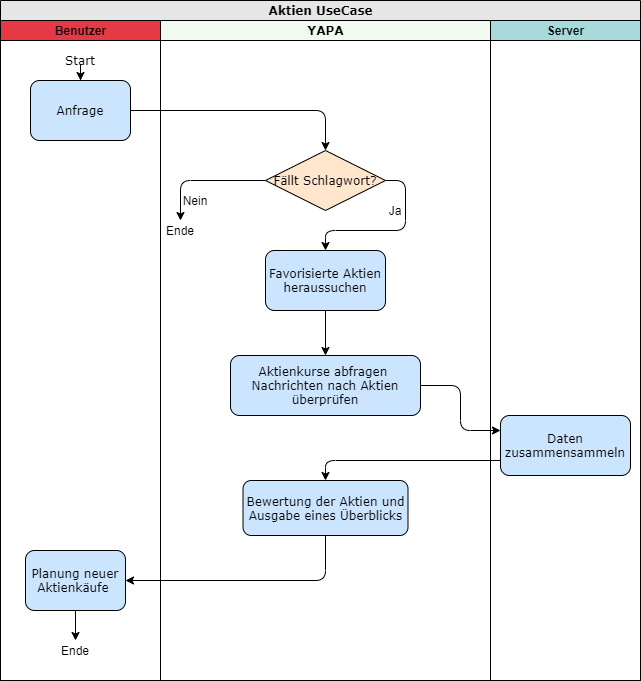

The diagram above was exported from draw.io. Its source (the exported page's mxGraphModel, read from the mxfile embedded in the PNG):
<mxGraphModel dx="1024" dy="592" grid="1" gridSize="10" guides="1" tooltips="1" connect="1" arrows="1" fold="1" page="1" pageScale="1" pageWidth="1100" pageHeight="850" background="#ffffff" math="0" shadow="0">
  <root>
    <mxCell id="0" />
    <mxCell id="1" parent="0" />
    <mxCell id="77e6c97f196da883-1" value="&lt;font style=&quot;font-size: 12px&quot;&gt;Aktien UseCase&lt;/font&gt;" style="swimlane;html=1;childLayout=stackLayout;startSize=20;rounded=0;shadow=0;labelBackgroundColor=none;strokeWidth=1;fontFamily=Verdana;fontSize=8;align=center;fillColor=#E6E6E6;" parent="1" vertex="1">
      <mxGeometry x="70" y="40" width="640" height="680" as="geometry" />
    </mxCell>
    <mxCell id="77e6c97f196da883-2" value="Benutzer" style="swimlane;html=1;startSize=20;fillColor=#E63946;" parent="77e6c97f196da883-1" vertex="1">
      <mxGeometry y="20" width="160" height="660" as="geometry" />
    </mxCell>
    <mxCell id="WI2osCLeApIbeh_laeL9-13" style="edgeStyle=orthogonalEdgeStyle;rounded=1;orthogonalLoop=1;jettySize=auto;html=1;fontSize=12;" parent="77e6c97f196da883-2" source="ustGzSRpLZlBGzbSC_7N-3" target="WI2osCLeApIbeh_laeL9-12" edge="1">
      <mxGeometry relative="1" as="geometry" />
    </mxCell>
    <mxCell id="ustGzSRpLZlBGzbSC_7N-3" value="&lt;font face=&quot;Verdana&quot;&gt;Start&lt;/font&gt;" style="text;html=1;strokeColor=none;fillColor=none;align=center;verticalAlign=middle;whiteSpace=wrap;rounded=0;" parent="77e6c97f196da883-2" vertex="1">
      <mxGeometry x="60" y="30" width="40" height="20" as="geometry" />
    </mxCell>
    <mxCell id="WI2osCLeApIbeh_laeL9-11" style="edgeStyle=orthogonalEdgeStyle;rounded=0;orthogonalLoop=1;jettySize=auto;html=1;exitX=0.5;exitY=1;exitDx=0;exitDy=0;fontSize=12;" parent="77e6c97f196da883-2" source="WI2osCLeApIbeh_laeL9-8" target="WI2osCLeApIbeh_laeL9-10" edge="1">
      <mxGeometry relative="1" as="geometry" />
    </mxCell>
    <mxCell id="WI2osCLeApIbeh_laeL9-8" value="&lt;font style=&quot;font-size: 12px&quot;&gt;Planung neuer Aktienkäufe &lt;br&gt;&lt;/font&gt;" style="rounded=1;whiteSpace=wrap;html=1;shadow=0;labelBackgroundColor=none;strokeWidth=1;fontFamily=Verdana;fontSize=8;align=center;fillColor=#CCE5FF;" parent="77e6c97f196da883-2" vertex="1">
      <mxGeometry x="25" y="530" width="100" height="60" as="geometry" />
    </mxCell>
    <mxCell id="WI2osCLeApIbeh_laeL9-10" value="Ende" style="text;html=1;strokeColor=none;fillColor=none;align=center;verticalAlign=middle;whiteSpace=wrap;rounded=0;" parent="77e6c97f196da883-2" vertex="1">
      <mxGeometry x="55" y="620" width="40" height="20" as="geometry" />
    </mxCell>
    <mxCell id="WI2osCLeApIbeh_laeL9-12" value="&lt;font style=&quot;font-size: 12px&quot;&gt;Anfrage&lt;/font&gt;" style="rounded=1;whiteSpace=wrap;html=1;shadow=0;labelBackgroundColor=none;strokeWidth=1;fontFamily=Verdana;fontSize=8;align=center;fillColor=#CCE5FF;" parent="77e6c97f196da883-2" vertex="1">
      <mxGeometry x="30" y="60" width="100" height="60" as="geometry" />
    </mxCell>
    <mxCell id="WI2osCLeApIbeh_laeL9-9" style="edgeStyle=orthogonalEdgeStyle;rounded=1;orthogonalLoop=1;jettySize=auto;html=1;exitX=0.5;exitY=1;exitDx=0;exitDy=0;entryX=1;entryY=0.5;entryDx=0;entryDy=0;fontSize=12;" parent="77e6c97f196da883-1" source="WI2osCLeApIbeh_laeL9-6" target="WI2osCLeApIbeh_laeL9-8" edge="1">
      <mxGeometry relative="1" as="geometry" />
    </mxCell>
    <mxCell id="WI2osCLeApIbeh_laeL9-18" style="edgeStyle=orthogonalEdgeStyle;rounded=1;orthogonalLoop=1;jettySize=auto;html=1;exitX=1;exitY=0.5;exitDx=0;exitDy=0;entryX=0.5;entryY=0;entryDx=0;entryDy=0;fontSize=12;" parent="77e6c97f196da883-1" source="WI2osCLeApIbeh_laeL9-12" target="WI2osCLeApIbeh_laeL9-14" edge="1">
      <mxGeometry relative="1" as="geometry" />
    </mxCell>
    <mxCell id="77e6c97f196da883-3" value="&lt;font face=&quot;Verdana&quot;&gt;YAPA&lt;/font&gt;" style="swimlane;html=1;startSize=20;fillColor=#F1FAEE;" parent="77e6c97f196da883-1" vertex="1">
      <mxGeometry x="160" y="20" width="330" height="660" as="geometry" />
    </mxCell>
    <mxCell id="77e6c97f196da883-11" value="&lt;font style=&quot;font-size: 12px&quot;&gt;Favorisierte Aktien heraussuchen&lt;br&gt;&lt;/font&gt;" style="rounded=1;whiteSpace=wrap;html=1;shadow=0;labelBackgroundColor=none;strokeWidth=1;fontFamily=Verdana;fontSize=8;align=center;fillColor=#CCE5FF;" parent="77e6c97f196da883-3" vertex="1">
      <mxGeometry x="105" y="230" width="120" height="60" as="geometry" />
    </mxCell>
    <mxCell id="WI2osCLeApIbeh_laeL9-1" value="&lt;div style=&quot;font-size: 12px&quot;&gt;&lt;font style=&quot;font-size: 12px&quot;&gt;Aktienkurse abfragen &lt;/font&gt;&lt;font style=&quot;font-size: 12px&quot;&gt;&lt;br&gt;&lt;/font&gt;&lt;/div&gt;&lt;div style=&quot;font-size: 12px&quot;&gt;&lt;font style=&quot;font-size: 12px&quot;&gt;Nachrichten nach Aktien überprüfen&lt;br&gt;&lt;/font&gt;&lt;/div&gt;" style="rounded=1;whiteSpace=wrap;html=1;shadow=0;labelBackgroundColor=none;strokeWidth=1;fontFamily=Verdana;fontSize=8;align=center;fillColor=#CCE5FF;" parent="77e6c97f196da883-3" vertex="1">
      <mxGeometry x="70" y="335" width="190" height="60" as="geometry" />
    </mxCell>
    <mxCell id="WI2osCLeApIbeh_laeL9-6" value="&lt;font style=&quot;font-size: 12px&quot;&gt;Bewertung der Aktien und Ausgabe eines Überblicks&lt;/font&gt;" style="rounded=1;whiteSpace=wrap;html=1;shadow=0;labelBackgroundColor=none;strokeWidth=1;fontFamily=Verdana;fontSize=8;align=center;fillColor=#CCE5FF;" parent="77e6c97f196da883-3" vertex="1">
      <mxGeometry x="82.5" y="460" width="165" height="55" as="geometry" />
    </mxCell>
    <mxCell id="WI2osCLeApIbeh_laeL9-30" style="edgeStyle=orthogonalEdgeStyle;rounded=1;orthogonalLoop=1;jettySize=auto;html=1;exitX=1;exitY=0.5;exitDx=0;exitDy=0;entryX=0.5;entryY=0;entryDx=0;entryDy=0;fontSize=12;" parent="77e6c97f196da883-3" source="WI2osCLeApIbeh_laeL9-14" target="77e6c97f196da883-11" edge="1">
      <mxGeometry relative="1" as="geometry" />
    </mxCell>
    <mxCell id="WI2osCLeApIbeh_laeL9-32" style="edgeStyle=orthogonalEdgeStyle;rounded=1;orthogonalLoop=1;jettySize=auto;html=1;exitX=0;exitY=0.5;exitDx=0;exitDy=0;entryX=0.5;entryY=0;entryDx=0;entryDy=0;fontSize=12;" parent="77e6c97f196da883-3" source="WI2osCLeApIbeh_laeL9-14" target="WI2osCLeApIbeh_laeL9-20" edge="1">
      <mxGeometry relative="1" as="geometry">
        <Array as="points">
          <mxPoint x="20" y="160" />
        </Array>
      </mxGeometry>
    </mxCell>
    <mxCell id="WI2osCLeApIbeh_laeL9-14" value="Fällt Schlagwort?" style="rhombus;whiteSpace=wrap;html=1;rounded=0;shadow=0;labelBackgroundColor=none;strokeWidth=1;fontFamily=Verdana;fontSize=12;align=center;fillColor=#FFE6CC;" parent="77e6c97f196da883-3" vertex="1">
      <mxGeometry x="105" y="130" width="120" height="60" as="geometry" />
    </mxCell>
    <mxCell id="WI2osCLeApIbeh_laeL9-20" value="Ende" style="text;html=1;strokeColor=none;fillColor=none;align=center;verticalAlign=middle;whiteSpace=wrap;rounded=0;fontSize=12;" parent="77e6c97f196da883-3" vertex="1">
      <mxGeometry y="200" width="40" height="20" as="geometry" />
    </mxCell>
    <mxCell id="WI2osCLeApIbeh_laeL9-35" value="&lt;div&gt;Nein&lt;/div&gt;" style="text;html=1;strokeColor=none;fillColor=none;align=center;verticalAlign=middle;whiteSpace=wrap;rounded=0;fontSize=12;" parent="77e6c97f196da883-3" vertex="1">
      <mxGeometry x="20" y="170" width="30" height="20" as="geometry" />
    </mxCell>
    <mxCell id="WI2osCLeApIbeh_laeL9-38" value="Ja" style="text;html=1;strokeColor=none;fillColor=none;align=center;verticalAlign=middle;whiteSpace=wrap;rounded=0;fontSize=12;" parent="77e6c97f196da883-3" vertex="1">
      <mxGeometry x="220" y="180" width="30" height="20" as="geometry" />
    </mxCell>
    <mxCell id="77e6c97f196da883-4" value="Server" style="swimlane;html=1;startSize=20;fillColor=#A8DADC;" parent="77e6c97f196da883-3" vertex="1">
      <mxGeometry x="330" width="150" height="660" as="geometry" />
    </mxCell>
    <mxCell id="WI2osCLeApIbeh_laeL9-4" value="&lt;font style=&quot;font-size: 12px&quot;&gt;Daten zusammensammeln&lt;br&gt;&lt;/font&gt;" style="rounded=1;whiteSpace=wrap;html=1;shadow=0;labelBackgroundColor=none;strokeWidth=1;fontFamily=Verdana;fontSize=8;align=center;fillColor=#CCE5FF;" parent="77e6c97f196da883-4" vertex="1">
      <mxGeometry x="10" y="395" width="130" height="60" as="geometry" />
    </mxCell>
    <mxCell id="WI2osCLeApIbeh_laeL9-5" style="edgeStyle=orthogonalEdgeStyle;rounded=1;orthogonalLoop=1;jettySize=auto;html=1;entryX=0;entryY=0.25;entryDx=0;entryDy=0;fontSize=12;" parent="77e6c97f196da883-3" source="WI2osCLeApIbeh_laeL9-1" target="WI2osCLeApIbeh_laeL9-4" edge="1">
      <mxGeometry relative="1" as="geometry" />
    </mxCell>
    <mxCell id="WI2osCLeApIbeh_laeL9-7" style="edgeStyle=orthogonalEdgeStyle;rounded=1;orthogonalLoop=1;jettySize=auto;html=1;exitX=0;exitY=0.75;exitDx=0;exitDy=0;fontSize=12;" parent="77e6c97f196da883-3" source="WI2osCLeApIbeh_laeL9-4" target="WI2osCLeApIbeh_laeL9-6" edge="1">
      <mxGeometry relative="1" as="geometry" />
    </mxCell>
    <mxCell id="l8zWwr5VN2dEDv8vsb1A-1" style="edgeStyle=orthogonalEdgeStyle;rounded=1;orthogonalLoop=1;jettySize=auto;html=1;entryX=0.5;entryY=0;entryDx=0;entryDy=0;fontSize=12;exitX=0.5;exitY=1;exitDx=0;exitDy=0;" parent="77e6c97f196da883-3" source="77e6c97f196da883-11" target="WI2osCLeApIbeh_laeL9-1" edge="1">
      <mxGeometry relative="1" as="geometry">
        <mxPoint x="270" y="375" as="sourcePoint" />
        <mxPoint x="350" y="430" as="targetPoint" />
      </mxGeometry>
    </mxCell>
  </root>
</mxGraphModel>